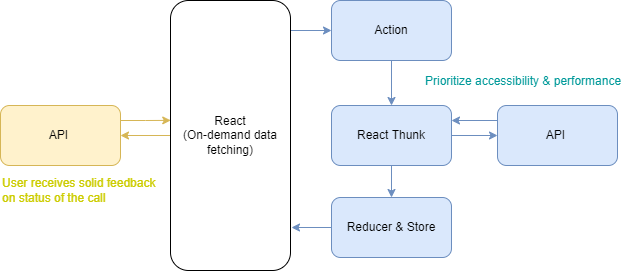

The diagram above was exported from draw.io. Its source (the exported page's mxGraphModel, read from the mxfile embedded in the PNG):
<mxGraphModel dx="870" dy="586" grid="0" gridSize="10" guides="1" tooltips="1" connect="1" arrows="1" fold="1" page="1" pageScale="1" pageWidth="850" pageHeight="1100" math="0" shadow="0">
  <root>
    <mxCell id="0" />
    <mxCell id="1" parent="0" />
    <mxCell id="98VUkH6ayn99TPOhZwB2-6" style="edgeStyle=orthogonalEdgeStyle;rounded=0;orthogonalLoop=1;jettySize=auto;html=1;exitX=1;exitY=0.25;exitDx=0;exitDy=0;entryX=0;entryY=0.5;entryDx=0;entryDy=0;fillColor=#dae8fc;strokeColor=#6c8ebf;" parent="1" source="98VUkH6ayn99TPOhZwB2-1" target="98VUkH6ayn99TPOhZwB2-2" edge="1">
      <mxGeometry relative="1" as="geometry">
        <Array as="points">
          <mxPoint x="445" y="238" />
        </Array>
      </mxGeometry>
    </mxCell>
    <mxCell id="98VUkH6ayn99TPOhZwB2-29" style="edgeStyle=orthogonalEdgeStyle;rounded=0;orthogonalLoop=1;jettySize=auto;html=1;exitX=0;exitY=0.5;exitDx=0;exitDy=0;entryX=1;entryY=0.5;entryDx=0;entryDy=0;fillColor=#fff2cc;strokeColor=#d6b656;" parent="1" source="98VUkH6ayn99TPOhZwB2-1" target="98VUkH6ayn99TPOhZwB2-27" edge="1">
      <mxGeometry relative="1" as="geometry" />
    </mxCell>
    <mxCell id="98VUkH6ayn99TPOhZwB2-1" value="React&lt;br&gt;(On-demand data fetching)" style="rounded=1;whiteSpace=wrap;html=1;" parent="1" vertex="1">
      <mxGeometry x="325" y="208" width="120" height="270" as="geometry" />
    </mxCell>
    <mxCell id="98VUkH6ayn99TPOhZwB2-10" style="edgeStyle=orthogonalEdgeStyle;rounded=0;orthogonalLoop=1;jettySize=auto;html=1;exitX=0.5;exitY=1;exitDx=0;exitDy=0;fillColor=#dae8fc;strokeColor=#6c8ebf;" parent="1" source="98VUkH6ayn99TPOhZwB2-2" target="98VUkH6ayn99TPOhZwB2-3" edge="1">
      <mxGeometry relative="1" as="geometry" />
    </mxCell>
    <mxCell id="98VUkH6ayn99TPOhZwB2-2" value="Action" style="rounded=1;whiteSpace=wrap;html=1;fillColor=#dae8fc;strokeColor=#6c8ebf;" parent="1" vertex="1">
      <mxGeometry x="486" y="208" width="120" height="60" as="geometry" />
    </mxCell>
    <mxCell id="98VUkH6ayn99TPOhZwB2-8" style="edgeStyle=orthogonalEdgeStyle;rounded=0;orthogonalLoop=1;jettySize=auto;html=1;exitX=0.5;exitY=1;exitDx=0;exitDy=0;entryX=0.5;entryY=0;entryDx=0;entryDy=0;fillColor=#dae8fc;strokeColor=#6c8ebf;" parent="1" source="98VUkH6ayn99TPOhZwB2-3" target="98VUkH6ayn99TPOhZwB2-4" edge="1">
      <mxGeometry relative="1" as="geometry" />
    </mxCell>
    <mxCell id="98VUkH6ayn99TPOhZwB2-12" style="edgeStyle=orthogonalEdgeStyle;rounded=0;orthogonalLoop=1;jettySize=auto;html=1;exitX=1;exitY=0.5;exitDx=0;exitDy=0;entryX=0;entryY=0.5;entryDx=0;entryDy=0;fillColor=#dae8fc;strokeColor=#6c8ebf;" parent="1" source="98VUkH6ayn99TPOhZwB2-3" target="98VUkH6ayn99TPOhZwB2-5" edge="1">
      <mxGeometry relative="1" as="geometry" />
    </mxCell>
    <mxCell id="98VUkH6ayn99TPOhZwB2-3" value="React Thunk" style="rounded=1;whiteSpace=wrap;html=1;fillColor=#dae8fc;strokeColor=#6c8ebf;" parent="1" vertex="1">
      <mxGeometry x="486" y="313" width="120" height="60" as="geometry" />
    </mxCell>
    <mxCell id="98VUkH6ayn99TPOhZwB2-31" style="edgeStyle=orthogonalEdgeStyle;rounded=0;orthogonalLoop=1;jettySize=auto;html=1;exitX=0;exitY=0.5;exitDx=0;exitDy=0;fillColor=#dae8fc;strokeColor=#6c8ebf;" parent="1" source="98VUkH6ayn99TPOhZwB2-4" edge="1">
      <mxGeometry relative="1" as="geometry">
        <mxPoint x="446" y="435" as="targetPoint" />
      </mxGeometry>
    </mxCell>
    <mxCell id="98VUkH6ayn99TPOhZwB2-4" value="Reducer &amp;amp; Store" style="rounded=1;whiteSpace=wrap;html=1;fillColor=#dae8fc;strokeColor=#6c8ebf;" parent="1" vertex="1">
      <mxGeometry x="486" y="405" width="120" height="60" as="geometry" />
    </mxCell>
    <mxCell id="98VUkH6ayn99TPOhZwB2-13" style="edgeStyle=orthogonalEdgeStyle;rounded=0;orthogonalLoop=1;jettySize=auto;html=1;exitX=0;exitY=0.25;exitDx=0;exitDy=0;entryX=1;entryY=0.25;entryDx=0;entryDy=0;fillColor=#dae8fc;strokeColor=#6c8ebf;" parent="1" source="98VUkH6ayn99TPOhZwB2-5" target="98VUkH6ayn99TPOhZwB2-3" edge="1">
      <mxGeometry relative="1" as="geometry" />
    </mxCell>
    <mxCell id="98VUkH6ayn99TPOhZwB2-5" value="API&amp;nbsp;" style="rounded=1;whiteSpace=wrap;html=1;fillColor=#dae8fc;strokeColor=#6c8ebf;" parent="1" vertex="1">
      <mxGeometry x="652" y="313" width="120" height="60" as="geometry" />
    </mxCell>
    <mxCell id="98VUkH6ayn99TPOhZwB2-28" style="edgeStyle=orthogonalEdgeStyle;rounded=0;orthogonalLoop=1;jettySize=auto;html=1;exitX=1;exitY=0.25;exitDx=0;exitDy=0;entryX=0.002;entryY=0.444;entryDx=0;entryDy=0;entryPerimeter=0;fillColor=#fff2cc;strokeColor=#d6b656;" parent="1" source="98VUkH6ayn99TPOhZwB2-27" target="98VUkH6ayn99TPOhZwB2-1" edge="1">
      <mxGeometry relative="1" as="geometry" />
    </mxCell>
    <mxCell id="98VUkH6ayn99TPOhZwB2-27" value="API&amp;nbsp;" style="rounded=1;whiteSpace=wrap;html=1;fillColor=#fff2cc;strokeColor=#d6b656;" parent="1" vertex="1">
      <mxGeometry x="155" y="313" width="120" height="60" as="geometry" />
    </mxCell>
    <mxCell id="98VUkH6ayn99TPOhZwB2-32" value="&lt;font color=&quot;#cccc00&quot;&gt;User receives solid feedback on status of the call&lt;/font&gt;" style="text;html=1;align=left;verticalAlign=middle;whiteSpace=wrap;rounded=0;fontColor=#FFD966;" parent="1" vertex="1">
      <mxGeometry x="155" y="377" width="171" height="42" as="geometry" />
    </mxCell>
    <mxCell id="98VUkH6ayn99TPOhZwB2-33" value="Prioritize accessibility &amp;amp; performance" style="text;html=1;align=left;verticalAlign=middle;whiteSpace=wrap;rounded=0;fontColor=#009999;" parent="1" vertex="1">
      <mxGeometry x="578" y="268" width="206" height="42" as="geometry" />
    </mxCell>
  </root>
</mxGraphModel>